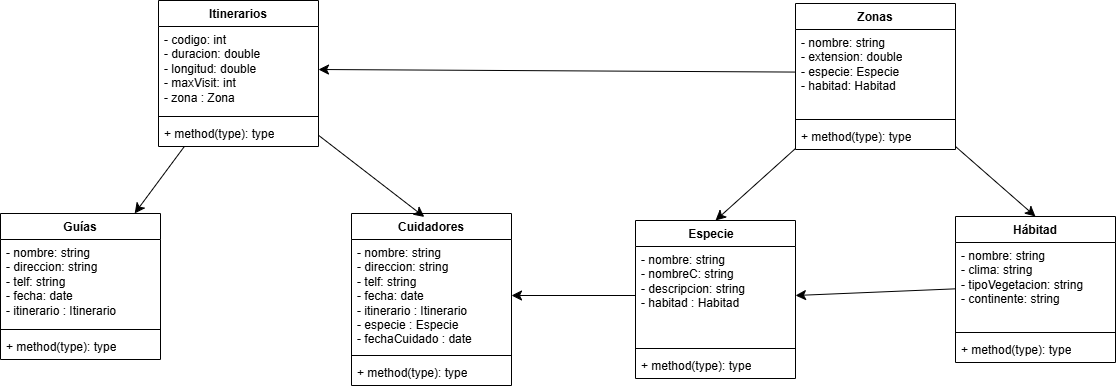

The diagram above was exported from draw.io. Its source (the exported page's mxGraphModel, read from the mxfile embedded in the PNG):
<mxGraphModel dx="2442" dy="1094" grid="0" gridSize="10" guides="1" tooltips="1" connect="1" arrows="1" fold="1" page="0" pageScale="1" pageWidth="827" pageHeight="1169" math="0" shadow="0">
  <root>
    <mxCell id="0" />
    <mxCell id="1" parent="0" />
    <mxCell id="4vG0nvM9sCS03yh-nJpY-1" value="Especie&lt;span style=&quot;white-space: pre;&quot;&gt;&#09;&lt;/span&gt;" style="swimlane;fontStyle=1;align=center;verticalAlign=top;childLayout=stackLayout;horizontal=1;startSize=26;horizontalStack=0;resizeParent=1;resizeParentMax=0;resizeLast=0;collapsible=1;marginBottom=0;whiteSpace=wrap;html=1;" vertex="1" parent="1">
      <mxGeometry x="-488" y="6" width="160" height="158" as="geometry" />
    </mxCell>
    <mxCell id="4vG0nvM9sCS03yh-nJpY-2" value="- nombre: string&amp;nbsp;&lt;div&gt;- nombreC: string&amp;nbsp;&lt;div&gt;- descripcion: string&amp;nbsp;&lt;/div&gt;&lt;/div&gt;&lt;div&gt;- habitad : Habitad&lt;/div&gt;" style="text;strokeColor=none;fillColor=none;align=left;verticalAlign=top;spacingLeft=4;spacingRight=4;overflow=hidden;rotatable=0;points=[[0,0.5],[1,0.5]];portConstraint=eastwest;whiteSpace=wrap;html=1;" vertex="1" parent="4vG0nvM9sCS03yh-nJpY-1">
      <mxGeometry y="26" width="160" height="98" as="geometry" />
    </mxCell>
    <mxCell id="4vG0nvM9sCS03yh-nJpY-3" value="" style="line;strokeWidth=1;fillColor=none;align=left;verticalAlign=middle;spacingTop=-1;spacingLeft=3;spacingRight=3;rotatable=0;labelPosition=right;points=[];portConstraint=eastwest;strokeColor=inherit;" vertex="1" parent="4vG0nvM9sCS03yh-nJpY-1">
      <mxGeometry y="124" width="160" height="8" as="geometry" />
    </mxCell>
    <mxCell id="4vG0nvM9sCS03yh-nJpY-4" value="+ method(type): type" style="text;strokeColor=none;fillColor=none;align=left;verticalAlign=top;spacingLeft=4;spacingRight=4;overflow=hidden;rotatable=0;points=[[0,0.5],[1,0.5]];portConstraint=eastwest;whiteSpace=wrap;html=1;" vertex="1" parent="4vG0nvM9sCS03yh-nJpY-1">
      <mxGeometry y="132" width="160" height="26" as="geometry" />
    </mxCell>
    <mxCell id="4vG0nvM9sCS03yh-nJpY-25" value="Hábitad" style="swimlane;fontStyle=1;align=center;verticalAlign=top;childLayout=stackLayout;horizontal=1;startSize=26;horizontalStack=0;resizeParent=1;resizeParentMax=0;resizeLast=0;collapsible=1;marginBottom=0;whiteSpace=wrap;html=1;" vertex="1" parent="1">
      <mxGeometry x="-168" y="2" width="160" height="146" as="geometry" />
    </mxCell>
    <mxCell id="4vG0nvM9sCS03yh-nJpY-26" value="- nombre: string&amp;nbsp;&lt;div&gt;- clima: string&amp;nbsp;&lt;div&gt;- tipoVegetacion: string&lt;/div&gt;&lt;div&gt;- continente: string&amp;nbsp;&lt;div&gt;&lt;br&gt;&lt;/div&gt;&lt;/div&gt;&lt;div&gt;&lt;br&gt;&lt;/div&gt;&lt;/div&gt;" style="text;strokeColor=none;fillColor=none;align=left;verticalAlign=top;spacingLeft=4;spacingRight=4;overflow=hidden;rotatable=0;points=[[0,0.5],[1,0.5]];portConstraint=eastwest;whiteSpace=wrap;html=1;" vertex="1" parent="4vG0nvM9sCS03yh-nJpY-25">
      <mxGeometry y="26" width="160" height="86" as="geometry" />
    </mxCell>
    <mxCell id="4vG0nvM9sCS03yh-nJpY-27" value="" style="line;strokeWidth=1;fillColor=none;align=left;verticalAlign=middle;spacingTop=-1;spacingLeft=3;spacingRight=3;rotatable=0;labelPosition=right;points=[];portConstraint=eastwest;strokeColor=inherit;" vertex="1" parent="4vG0nvM9sCS03yh-nJpY-25">
      <mxGeometry y="112" width="160" height="8" as="geometry" />
    </mxCell>
    <mxCell id="4vG0nvM9sCS03yh-nJpY-28" value="+ method(type): type" style="text;strokeColor=none;fillColor=none;align=left;verticalAlign=top;spacingLeft=4;spacingRight=4;overflow=hidden;rotatable=0;points=[[0,0.5],[1,0.5]];portConstraint=eastwest;whiteSpace=wrap;html=1;" vertex="1" parent="4vG0nvM9sCS03yh-nJpY-25">
      <mxGeometry y="120" width="160" height="26" as="geometry" />
    </mxCell>
    <mxCell id="4vG0nvM9sCS03yh-nJpY-45" style="edgeStyle=none;curved=1;rounded=0;orthogonalLoop=1;jettySize=auto;html=1;entryX=0.5;entryY=0;entryDx=0;entryDy=0;fontSize=12;startSize=8;endSize=8;" edge="1" parent="1" source="4vG0nvM9sCS03yh-nJpY-29" target="4vG0nvM9sCS03yh-nJpY-1">
      <mxGeometry relative="1" as="geometry" />
    </mxCell>
    <mxCell id="4vG0nvM9sCS03yh-nJpY-46" style="edgeStyle=none;curved=1;rounded=0;orthogonalLoop=1;jettySize=auto;html=1;entryX=0.5;entryY=0;entryDx=0;entryDy=0;fontSize=12;startSize=8;endSize=8;" edge="1" parent="1" source="4vG0nvM9sCS03yh-nJpY-29" target="4vG0nvM9sCS03yh-nJpY-25">
      <mxGeometry relative="1" as="geometry" />
    </mxCell>
    <mxCell id="4vG0nvM9sCS03yh-nJpY-29" value="Zonas" style="swimlane;fontStyle=1;align=center;verticalAlign=top;childLayout=stackLayout;horizontal=1;startSize=26;horizontalStack=0;resizeParent=1;resizeParentMax=0;resizeLast=0;collapsible=1;marginBottom=0;whiteSpace=wrap;html=1;" vertex="1" parent="1">
      <mxGeometry x="-328" y="-211" width="160" height="146" as="geometry">
        <mxRectangle x="-328" y="-211" width="68" height="26" as="alternateBounds" />
      </mxGeometry>
    </mxCell>
    <mxCell id="4vG0nvM9sCS03yh-nJpY-30" value="- nombre: string&lt;div&gt;&lt;span style=&quot;background-color: initial;&quot;&gt;- extension: double&lt;/span&gt;&lt;/div&gt;&lt;div&gt;&lt;span style=&quot;background-color: initial;&quot;&gt;- especie: Especie&lt;/span&gt;&lt;/div&gt;&lt;div&gt;&lt;span style=&quot;background-color: initial;&quot;&gt;- habitad: Habitad&amp;nbsp;&lt;/span&gt;&lt;div&gt;&lt;div&gt;&lt;div&gt;&lt;br&gt;&lt;/div&gt;&lt;/div&gt;&lt;div&gt;&lt;br&gt;&lt;/div&gt;&lt;/div&gt;&lt;/div&gt;" style="text;strokeColor=none;fillColor=none;align=left;verticalAlign=top;spacingLeft=4;spacingRight=4;overflow=hidden;rotatable=0;points=[[0,0.5],[1,0.5]];portConstraint=eastwest;whiteSpace=wrap;html=1;" vertex="1" parent="4vG0nvM9sCS03yh-nJpY-29">
      <mxGeometry y="26" width="160" height="86" as="geometry" />
    </mxCell>
    <mxCell id="4vG0nvM9sCS03yh-nJpY-31" value="" style="line;strokeWidth=1;fillColor=none;align=left;verticalAlign=middle;spacingTop=-1;spacingLeft=3;spacingRight=3;rotatable=0;labelPosition=right;points=[];portConstraint=eastwest;strokeColor=inherit;" vertex="1" parent="4vG0nvM9sCS03yh-nJpY-29">
      <mxGeometry y="112" width="160" height="8" as="geometry" />
    </mxCell>
    <mxCell id="4vG0nvM9sCS03yh-nJpY-32" value="+ method(type): type" style="text;strokeColor=none;fillColor=none;align=left;verticalAlign=top;spacingLeft=4;spacingRight=4;overflow=hidden;rotatable=0;points=[[0,0.5],[1,0.5]];portConstraint=eastwest;whiteSpace=wrap;html=1;" vertex="1" parent="4vG0nvM9sCS03yh-nJpY-29">
      <mxGeometry y="120" width="160" height="26" as="geometry" />
    </mxCell>
    <mxCell id="4vG0nvM9sCS03yh-nJpY-49" style="edgeStyle=none;curved=1;rounded=0;orthogonalLoop=1;jettySize=auto;html=1;fontSize=12;startSize=8;endSize=8;" edge="1" parent="1" source="4vG0nvM9sCS03yh-nJpY-33" target="4vG0nvM9sCS03yh-nJpY-37">
      <mxGeometry relative="1" as="geometry" />
    </mxCell>
    <mxCell id="4vG0nvM9sCS03yh-nJpY-33" value="Itinerarios" style="swimlane;fontStyle=1;align=center;verticalAlign=top;childLayout=stackLayout;horizontal=1;startSize=26;horizontalStack=0;resizeParent=1;resizeParentMax=0;resizeLast=0;collapsible=1;marginBottom=0;whiteSpace=wrap;html=1;" vertex="1" parent="1">
      <mxGeometry x="-965" y="-214" width="160" height="146" as="geometry" />
    </mxCell>
    <mxCell id="4vG0nvM9sCS03yh-nJpY-34" value="- codigo: int&lt;div&gt;&lt;span style=&quot;background-color: initial;&quot;&gt;- duracion: double&lt;/span&gt;&lt;/div&gt;&lt;div&gt;&lt;span style=&quot;background-color: initial;&quot;&gt;- longitud: double&lt;/span&gt;&lt;/div&gt;&lt;div&gt;&lt;span style=&quot;background-color: initial;&quot;&gt;- maxVisit: int&lt;/span&gt;&lt;/div&gt;&lt;div&gt;- zona : Zona&lt;br&gt;&lt;div&gt;&lt;div&gt;&lt;div&gt;&lt;br&gt;&lt;/div&gt;&lt;/div&gt;&lt;div&gt;&lt;br&gt;&lt;/div&gt;&lt;/div&gt;&lt;/div&gt;" style="text;strokeColor=none;fillColor=none;align=left;verticalAlign=top;spacingLeft=4;spacingRight=4;overflow=hidden;rotatable=0;points=[[0,0.5],[1,0.5]];portConstraint=eastwest;whiteSpace=wrap;html=1;" vertex="1" parent="4vG0nvM9sCS03yh-nJpY-33">
      <mxGeometry y="26" width="160" height="86" as="geometry" />
    </mxCell>
    <mxCell id="4vG0nvM9sCS03yh-nJpY-35" value="" style="line;strokeWidth=1;fillColor=none;align=left;verticalAlign=middle;spacingTop=-1;spacingLeft=3;spacingRight=3;rotatable=0;labelPosition=right;points=[];portConstraint=eastwest;strokeColor=inherit;" vertex="1" parent="4vG0nvM9sCS03yh-nJpY-33">
      <mxGeometry y="112" width="160" height="8" as="geometry" />
    </mxCell>
    <mxCell id="4vG0nvM9sCS03yh-nJpY-36" value="+ method(type): type" style="text;strokeColor=none;fillColor=none;align=left;verticalAlign=top;spacingLeft=4;spacingRight=4;overflow=hidden;rotatable=0;points=[[0,0.5],[1,0.5]];portConstraint=eastwest;whiteSpace=wrap;html=1;" vertex="1" parent="4vG0nvM9sCS03yh-nJpY-33">
      <mxGeometry y="120" width="160" height="26" as="geometry" />
    </mxCell>
    <mxCell id="4vG0nvM9sCS03yh-nJpY-37" value="Guías" style="swimlane;fontStyle=1;align=center;verticalAlign=top;childLayout=stackLayout;horizontal=1;startSize=26;horizontalStack=0;resizeParent=1;resizeParentMax=0;resizeLast=0;collapsible=1;marginBottom=0;whiteSpace=wrap;html=1;" vertex="1" parent="1">
      <mxGeometry x="-1123" y="-1" width="160" height="146" as="geometry" />
    </mxCell>
    <mxCell id="4vG0nvM9sCS03yh-nJpY-38" value="&lt;div&gt;&lt;div&gt;&lt;div&gt;- nombre: string&lt;/div&gt;&lt;/div&gt;&lt;/div&gt;&lt;div&gt;- direccion: string&lt;/div&gt;&lt;div&gt;- telf: string&lt;/div&gt;&lt;div&gt;- fecha: date&lt;/div&gt;&lt;div&gt;- itinerario : Itinerario&lt;/div&gt;" style="text;strokeColor=none;fillColor=none;align=left;verticalAlign=top;spacingLeft=4;spacingRight=4;overflow=hidden;rotatable=0;points=[[0,0.5],[1,0.5]];portConstraint=eastwest;whiteSpace=wrap;html=1;" vertex="1" parent="4vG0nvM9sCS03yh-nJpY-37">
      <mxGeometry y="26" width="160" height="86" as="geometry" />
    </mxCell>
    <mxCell id="4vG0nvM9sCS03yh-nJpY-39" value="" style="line;strokeWidth=1;fillColor=none;align=left;verticalAlign=middle;spacingTop=-1;spacingLeft=3;spacingRight=3;rotatable=0;labelPosition=right;points=[];portConstraint=eastwest;strokeColor=inherit;" vertex="1" parent="4vG0nvM9sCS03yh-nJpY-37">
      <mxGeometry y="112" width="160" height="8" as="geometry" />
    </mxCell>
    <mxCell id="4vG0nvM9sCS03yh-nJpY-40" value="+ method(type): type" style="text;strokeColor=none;fillColor=none;align=left;verticalAlign=top;spacingLeft=4;spacingRight=4;overflow=hidden;rotatable=0;points=[[0,0.5],[1,0.5]];portConstraint=eastwest;whiteSpace=wrap;html=1;" vertex="1" parent="4vG0nvM9sCS03yh-nJpY-37">
      <mxGeometry y="120" width="160" height="26" as="geometry" />
    </mxCell>
    <mxCell id="4vG0nvM9sCS03yh-nJpY-41" value="Cuidadores" style="swimlane;fontStyle=1;align=center;verticalAlign=top;childLayout=stackLayout;horizontal=1;startSize=26;horizontalStack=0;resizeParent=1;resizeParentMax=0;resizeLast=0;collapsible=1;marginBottom=0;whiteSpace=wrap;html=1;" vertex="1" parent="1">
      <mxGeometry x="-772" y="-1" width="160" height="172" as="geometry" />
    </mxCell>
    <mxCell id="4vG0nvM9sCS03yh-nJpY-42" value="&lt;div&gt;&lt;div&gt;&lt;div&gt;- nombre: string&lt;/div&gt;&lt;/div&gt;&lt;/div&gt;&lt;div&gt;- direccion: string&lt;/div&gt;&lt;div&gt;- telf: string&lt;/div&gt;&lt;div&gt;- fecha: date&lt;/div&gt;&lt;div&gt;- itinerario : Itinerario&lt;/div&gt;&lt;div&gt;- especie : Especie&lt;/div&gt;&lt;div&gt;- fechaCuidado : date&lt;/div&gt;" style="text;strokeColor=none;fillColor=none;align=left;verticalAlign=top;spacingLeft=4;spacingRight=4;overflow=hidden;rotatable=0;points=[[0,0.5],[1,0.5]];portConstraint=eastwest;whiteSpace=wrap;html=1;" vertex="1" parent="4vG0nvM9sCS03yh-nJpY-41">
      <mxGeometry y="26" width="160" height="112" as="geometry" />
    </mxCell>
    <mxCell id="4vG0nvM9sCS03yh-nJpY-43" value="" style="line;strokeWidth=1;fillColor=none;align=left;verticalAlign=middle;spacingTop=-1;spacingLeft=3;spacingRight=3;rotatable=0;labelPosition=right;points=[];portConstraint=eastwest;strokeColor=inherit;" vertex="1" parent="4vG0nvM9sCS03yh-nJpY-41">
      <mxGeometry y="138" width="160" height="8" as="geometry" />
    </mxCell>
    <mxCell id="4vG0nvM9sCS03yh-nJpY-44" value="+ method(type): type" style="text;strokeColor=none;fillColor=none;align=left;verticalAlign=top;spacingLeft=4;spacingRight=4;overflow=hidden;rotatable=0;points=[[0,0.5],[1,0.5]];portConstraint=eastwest;whiteSpace=wrap;html=1;" vertex="1" parent="4vG0nvM9sCS03yh-nJpY-41">
      <mxGeometry y="146" width="160" height="26" as="geometry" />
    </mxCell>
    <mxCell id="4vG0nvM9sCS03yh-nJpY-50" style="edgeStyle=none;curved=1;rounded=0;orthogonalLoop=1;jettySize=auto;html=1;entryX=0.455;entryY=0.02;entryDx=0;entryDy=0;entryPerimeter=0;fontSize=12;startSize=8;endSize=8;" edge="1" parent="1" source="4vG0nvM9sCS03yh-nJpY-33" target="4vG0nvM9sCS03yh-nJpY-41">
      <mxGeometry relative="1" as="geometry" />
    </mxCell>
    <mxCell id="4vG0nvM9sCS03yh-nJpY-51" style="edgeStyle=none;curved=1;rounded=0;orthogonalLoop=1;jettySize=auto;html=1;entryX=1;entryY=0.5;entryDx=0;entryDy=0;fontSize=12;startSize=8;endSize=8;" edge="1" parent="1" source="4vG0nvM9sCS03yh-nJpY-26" target="4vG0nvM9sCS03yh-nJpY-2">
      <mxGeometry relative="1" as="geometry" />
    </mxCell>
    <mxCell id="4vG0nvM9sCS03yh-nJpY-52" style="edgeStyle=none;curved=1;rounded=0;orthogonalLoop=1;jettySize=auto;html=1;entryX=1;entryY=0.5;entryDx=0;entryDy=0;fontSize=12;startSize=8;endSize=8;" edge="1" parent="1" source="4vG0nvM9sCS03yh-nJpY-30" target="4vG0nvM9sCS03yh-nJpY-34">
      <mxGeometry relative="1" as="geometry" />
    </mxCell>
    <mxCell id="4vG0nvM9sCS03yh-nJpY-54" style="edgeStyle=none;curved=1;rounded=0;orthogonalLoop=1;jettySize=auto;html=1;entryX=1;entryY=0.5;entryDx=0;entryDy=0;fontSize=12;startSize=8;endSize=8;" edge="1" parent="1" source="4vG0nvM9sCS03yh-nJpY-2" target="4vG0nvM9sCS03yh-nJpY-42">
      <mxGeometry relative="1" as="geometry" />
    </mxCell>
  </root>
</mxGraphModel>